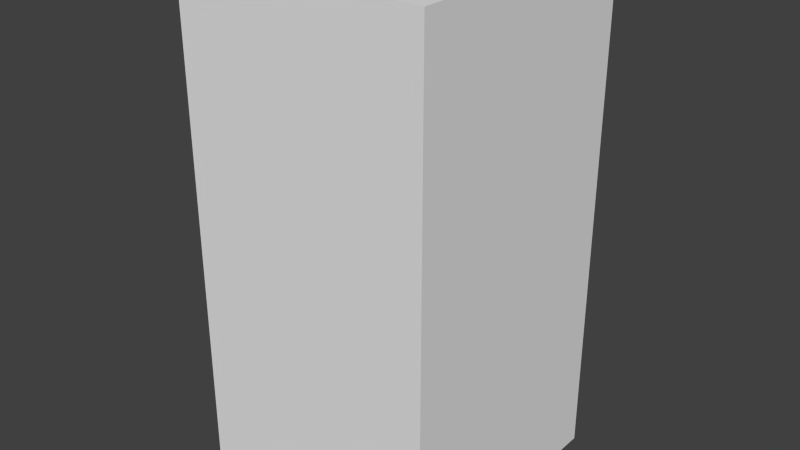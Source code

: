 # Source: greenXSeven.blend  (saved by Blender 2.68.0; exported with 4.5.12 LTS)
import bpy
from mathutils import Matrix  # noqa: F401  (used for matrix-valued properties, if any)

bpy.ops.wm.read_factory_settings(use_empty=True)
scene = bpy.context.scene
scene.name = 'Scene'

# ---- collections
col_collection_1 = bpy.data.collections.new('Collection 1'); scene.collection.children.link(col_collection_1)

# ---- world
world_world = bpy.data.worlds.new('World'); scene.world = world_world
world_world.color = (0.05088, 0.05088, 0.05088)
world_world.use_sun_shadow = False
world_world.sun_shadow_jitter_overblur = 0.0
world_world.cycles.sampling_method = 'MANUAL'
world_world.cycles.sample_map_resolution = 256

# ---- meshes
me_greenxseven = bpy.data.meshes.new('greenXSeven')
me_greenxseven.from_pydata([(-0.5, -0.5, -1.0), (-0.5, 0.5, -1.0), (0.5, 0.5, -1.0), (0.5, -0.5, -1.0), (-0.5, -0.5, 1.0), (-0.5, 0.5, 1.0), (0.5, 0.5, 1.0), (0.5, -0.5, 1.0)], [], [(4, 5, 1, 0), (5, 6, 2, 1), (6, 7, 3, 2), (7, 4, 0, 3), (0, 1, 2, 3), (7, 6, 5, 4)])
me_greenxseven.use_remesh_preserve_volume = False
me_greenxseven.use_remesh_preserve_attributes = False
me_greenxseven.use_mirror_vertex_groups = False
me_greenxseven.update()

# ---- objects
ob_greenxseven = bpy.data.objects.new('greenXSeven', me_greenxseven)

# ---- transforms, parenting, visibility, modifiers, constraints
ob_greenxseven.location = (0.0, 0.0, 0.0)
ob_greenxseven.lineart.crease_threshold = 0.0

# ---- collection membership
col_collection_1.objects.link(ob_greenxseven)

# ---- scene / render settings (as saved in the file)
scene.frame_start = 1; scene.frame_end = 250; scene.frame_set(1)
scene.render.engine = 'BLENDER_EEVEE_NEXT'
scene.render.image_settings.color_mode = 'RGB'
scene.render.image_settings.compression = 90
scene.render.resolution_percentage = 50
scene.render.dither_intensity = 0.0
scene.cycles.use_denoising = False
scene.cycles.samples = 10
scene.cycles.sampling_pattern = 'TABULATED_SOBOL'
scene.cycles.light_sampling_threshold = 0.0
scene.cycles.use_adaptive_sampling = False
scene.cycles.use_light_tree = False
scene.cycles.blur_glossy = 0.0
scene.cycles.volume_bounces = 1
scene.cycles.pixel_filter_type = 'GAUSSIAN'
scene.cycles.sample_clamp_indirect = 0.0
scene.view_settings.view_transform = 'Standard'
bpy.context.view_layer.update()

# ---- added for rendering (the .blend has no active camera and no usable light): camera, sun
cam_auto = bpy.data.cameras.new('AutoCamera')
cam_auto.lens = 50.0
cam_auto.sensor_width = 36.0
cam_auto.clip_end = 1000.0
ob_auto_camera = bpy.data.objects.new('AutoCamera', cam_auto)
scene.collection.objects.link(ob_auto_camera)
ob_auto_camera.location = (2.26633, -2.71959, 1.81306)
ob_auto_camera.rotation_euler = (1.09748, -7.21219e-08, 0.694738)
scene.camera = ob_auto_camera
light_auto_sun = bpy.data.lights.new('AutoSun', 'SUN')
light_auto_sun.energy = 3.0
light_auto_sun.angle = 0.0523599
ob_auto_sun = bpy.data.objects.new('AutoSun', light_auto_sun)
scene.collection.objects.link(ob_auto_sun)
ob_auto_sun.rotation_euler = (0.872665, 0.174533, 0.523599)
bpy.context.view_layer.update()

